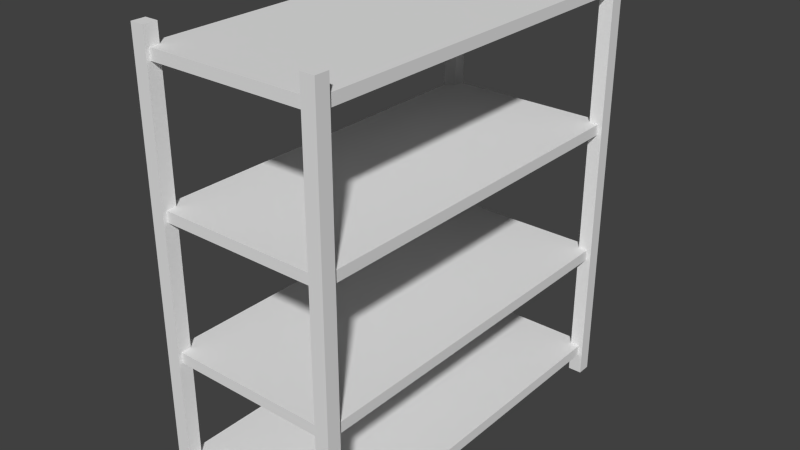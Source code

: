 # Source: MetalShelf.blend  (saved by Blender 2.69.0; exported with 4.5.12 LTS)
import bpy
from mathutils import Matrix  # noqa: F401  (used for matrix-valued properties, if any)

bpy.ops.wm.read_factory_settings(use_empty=True)
scene = bpy.context.scene
scene.name = 'Scene'

# ---- collections
col_collection_1 = bpy.data.collections.new('Collection 1'); scene.collection.children.link(col_collection_1)

# ---- world
world_world = bpy.data.worlds.new('World'); scene.world = world_world
world_world.color = (0.05088, 0.05088, 0.05088)
world_world.use_sun_shadow = False
world_world.sun_shadow_jitter_overblur = 0.0
world_world.cycles.sampling_method = 'MANUAL'
world_world.cycles.sample_map_resolution = 256

# ---- meshes
me_cube_006 = bpy.data.meshes.new('Cube.006')
me_cube_006.from_pydata([(-0.8204, -1.936, -0.8455), (-0.8204, 1.936, -0.8455), (0.8204, 1.936, -0.8455), (0.8204, -1.936, -0.8455), (-0.8204, -1.936, -0.7658), (-0.8204, 1.936, -0.7658), (0.8204, 1.936, -0.7658), (0.8204, -1.936, -0.7658)], [], [(4, 5, 1, 0), (5, 6, 2, 1), (6, 7, 3, 2), (7, 4, 0, 3), (0, 1, 2, 3), (7, 6, 5, 4)])
me_cube_006.use_remesh_preserve_volume = False
me_cube_006.use_remesh_preserve_attributes = False
me_cube_006.use_mirror_vertex_groups = False
me_cube_006.update()
me_cube_005 = bpy.data.meshes.new('Cube.005')
me_cube_005.from_pydata([(-0.8204, -1.936, -0.8455), (-0.8204, 1.936, -0.8455), (0.8204, 1.936, -0.8455), (0.8204, -1.936, -0.8455), (-0.8204, -1.936, -0.7658), (-0.8204, 1.936, -0.7658), (0.8204, 1.936, -0.7658), (0.8204, -1.936, -0.7658)], [], [(4, 5, 1, 0), (5, 6, 2, 1), (6, 7, 3, 2), (7, 4, 0, 3), (0, 1, 2, 3), (7, 6, 5, 4)])
me_cube_005.use_remesh_preserve_volume = False
me_cube_005.use_remesh_preserve_attributes = False
me_cube_005.use_mirror_vertex_groups = False
me_cube_005.update()
me_cube_004 = bpy.data.meshes.new('Cube.004')
me_cube_004.from_pydata([(-0.8204, -1.936, -0.8455), (-0.8204, 1.936, -0.8455), (0.8204, 1.936, -0.8455), (0.8204, -1.936, -0.8455), (-0.8204, -1.936, -0.7658), (-0.8204, 1.936, -0.7658), (0.8204, 1.936, -0.7658), (0.8204, -1.936, -0.7658)], [], [(4, 5, 1, 0), (5, 6, 2, 1), (6, 7, 3, 2), (7, 4, 0, 3), (0, 1, 2, 3), (7, 6, 5, 4)])
me_cube_004.use_remesh_preserve_volume = False
me_cube_004.use_remesh_preserve_attributes = False
me_cube_004.use_mirror_vertex_groups = False
me_cube_004.update()
me_cube_003 = bpy.data.meshes.new('Cube.003')
me_cube_003.from_pydata([(0.5959, -1.477, 0.0003359), (0.5959, -1.374, 0.0003359), (0.6988, -1.374, 0.0003359), (0.6988, -1.477, 0.0003359), (0.5959, -1.477, 3.229), (0.5959, -1.374, 3.229), (0.6988, -1.374, 3.229), (0.6988, -1.477, 3.229)], [], [(4, 5, 1, 0), (5, 6, 2, 1), (6, 7, 3, 2), (7, 4, 0, 3), (0, 1, 2, 3), (7, 6, 5, 4)])
me_cube_003.use_remesh_preserve_volume = False
me_cube_003.use_remesh_preserve_attributes = False
me_cube_003.use_mirror_vertex_groups = False
me_cube_003.update()
me_cube_001 = bpy.data.meshes.new('Cube.001')
me_cube_001.from_pydata([(-0.8204, -1.936, -0.8455), (-0.8204, 1.936, -0.8455), (0.8204, 1.936, -0.8455), (0.8204, -1.936, -0.8455), (-0.8204, -1.936, -0.7658), (-0.8204, 1.936, -0.7658), (0.8204, 1.936, -0.7658), (0.8204, -1.936, -0.7658)], [], [(4, 5, 1, 0), (5, 6, 2, 1), (6, 7, 3, 2), (7, 4, 0, 3), (7, 6, 5, 4)])
me_cube_001.use_remesh_preserve_volume = False
me_cube_001.use_remesh_preserve_attributes = False
me_cube_001.use_mirror_vertex_groups = False
me_cube_001.update()

# ---- objects
ob_cube_004 = bpy.data.objects.new('Cube.004', me_cube_006)
ob_cube_003 = bpy.data.objects.new('Cube.003', me_cube_005)
ob_cube_002 = bpy.data.objects.new('Cube.002', me_cube_004)
ob_cube_001 = bpy.data.objects.new('Cube.001', me_cube_003)
ob_cube = bpy.data.objects.new('Cube', me_cube_001)

# ---- transforms, parenting, visibility, modifiers, constraints
ob_cube_004.location = (0.0, 0.0, 3.86)
ob_cube_004.scale = (0.8112, 0.7487, 1.0)
ob_cube_004.lineart.crease_threshold = 0.0
ob_cube_003.location = (0.0, 0.0, 2.851)
ob_cube_003.scale = (0.8112, 0.7487, 1.0)
ob_cube_003.lineart.crease_threshold = 0.0
ob_cube_002.location = (0.0, 0.0, 1.846)
ob_cube_002.scale = (0.8112, 0.7487, 1.0)
ob_cube_002.lineart.crease_threshold = 0.0
ob_cube_001.location = (0.0, 0.0, 0.0)
ob_cube_001.lineart.crease_threshold = 0.0
_m = ob_cube_001.modifiers.new('Mirror', 'MIRROR')
_m.use_axis = (True, True, False)
ob_cube.location = (0.0, 0.0, 1.0)
ob_cube.scale = (0.8112, 0.7487, 1.0)
ob_cube.lineart.crease_threshold = 0.0

# ---- collection membership
col_collection_1.objects.link(ob_cube_004)
col_collection_1.objects.link(ob_cube_003)
col_collection_1.objects.link(ob_cube_002)
col_collection_1.objects.link(ob_cube_001)
col_collection_1.objects.link(ob_cube)

# ---- scene / render settings (as saved in the file)
scene.frame_start = 1; scene.frame_end = 250; scene.frame_set(1)
scene.render.engine = 'BLENDER_EEVEE_NEXT'
scene.render.image_settings.compression = 90
scene.render.resolution_percentage = 50
scene.render.dither_intensity = 0.0
scene.cycles.use_denoising = False
scene.cycles.samples = 10
scene.cycles.sampling_pattern = 'TABULATED_SOBOL'
scene.cycles.light_sampling_threshold = 0.0
scene.cycles.use_adaptive_sampling = False
scene.cycles.use_light_tree = False
scene.cycles.blur_glossy = 0.0
scene.cycles.volume_bounces = 1
scene.cycles.pixel_filter_type = 'GAUSSIAN'
scene.cycles.sample_clamp_indirect = 0.0
scene.view_settings.view_transform = 'Standard'
bpy.context.view_layer.update()

# ---- added for rendering (the .blend has no active camera and no usable light): camera, sun
cam_auto = bpy.data.cameras.new('AutoCamera')
cam_auto.lens = 50.0
cam_auto.sensor_width = 36.0
cam_auto.clip_end = 1000.0
ob_auto_camera = bpy.data.objects.new('AutoCamera', cam_auto)
scene.collection.objects.link(ob_auto_camera)
ob_auto_camera.location = (4.25086, -5.10103, 5.01541)
ob_auto_camera.rotation_euler = (1.09748, -7.21219e-08, 0.694738)
scene.camera = ob_auto_camera
light_auto_sun = bpy.data.lights.new('AutoSun', 'SUN')
light_auto_sun.energy = 3.0
light_auto_sun.angle = 0.0523599
ob_auto_sun = bpy.data.objects.new('AutoSun', light_auto_sun)
scene.collection.objects.link(ob_auto_sun)
ob_auto_sun.rotation_euler = (0.872665, 0.174533, 0.523599)
bpy.context.view_layer.update()
